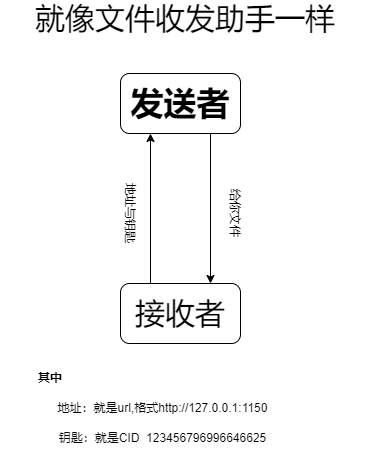

The diagram above was exported from draw.io. Its source (the exported page's mxGraphModel, read from the mxfile embedded in the PNG):
<mxGraphModel dx="1421" dy="824" grid="1" gridSize="10" guides="1" tooltips="1" connect="1" arrows="1" fold="1" page="1" pageScale="1" pageWidth="827" pageHeight="1169" math="0" shadow="0">
  <root>
    <mxCell id="0" />
    <mxCell id="1" parent="0" />
    <mxCell id="qDtFejLQxGYn-5-0Bwjd-7" style="edgeStyle=orthogonalEdgeStyle;rounded=0;orthogonalLoop=1;jettySize=auto;html=1;exitX=0.75;exitY=1;exitDx=0;exitDy=0;entryX=0.75;entryY=0;entryDx=0;entryDy=0;fontSize=12;" edge="1" parent="1" source="qDtFejLQxGYn-5-0Bwjd-1" target="qDtFejLQxGYn-5-0Bwjd-3">
      <mxGeometry relative="1" as="geometry" />
    </mxCell>
    <mxCell id="qDtFejLQxGYn-5-0Bwjd-1" value="发送者" style="rounded=1;whiteSpace=wrap;html=1;fontStyle=1;fontSize=33;" vertex="1" parent="1">
      <mxGeometry x="280" y="190" width="120" height="60" as="geometry" />
    </mxCell>
    <mxCell id="qDtFejLQxGYn-5-0Bwjd-2" value="就像文件收发助手一样" style="text;html=1;strokeColor=none;fillColor=none;align=center;verticalAlign=middle;whiteSpace=wrap;rounded=0;fontSize=30;" vertex="1" parent="1">
      <mxGeometry x="160" y="120" width="370" height="30" as="geometry" />
    </mxCell>
    <mxCell id="qDtFejLQxGYn-5-0Bwjd-6" style="edgeStyle=orthogonalEdgeStyle;rounded=0;orthogonalLoop=1;jettySize=auto;html=1;exitX=0.25;exitY=0;exitDx=0;exitDy=0;entryX=0.25;entryY=1;entryDx=0;entryDy=0;fontSize=12;" edge="1" parent="1" source="qDtFejLQxGYn-5-0Bwjd-3" target="qDtFejLQxGYn-5-0Bwjd-1">
      <mxGeometry relative="1" as="geometry" />
    </mxCell>
    <mxCell id="qDtFejLQxGYn-5-0Bwjd-3" value="接收者" style="rounded=1;whiteSpace=wrap;html=1;fontSize=30;" vertex="1" parent="1">
      <mxGeometry x="280" y="400" width="120" height="60" as="geometry" />
    </mxCell>
    <mxCell id="qDtFejLQxGYn-5-0Bwjd-5" value="地址与钥匙" style="text;html=1;strokeColor=none;fillColor=none;align=center;verticalAlign=middle;whiteSpace=wrap;rounded=0;fontSize=12;rotation=90;" vertex="1" parent="1">
      <mxGeometry x="235" y="315" width="110" height="30" as="geometry" />
    </mxCell>
    <mxCell id="qDtFejLQxGYn-5-0Bwjd-8" value="给你文件" style="text;html=1;strokeColor=none;fillColor=none;align=center;verticalAlign=middle;whiteSpace=wrap;rounded=0;fontSize=12;rotation=90;" vertex="1" parent="1">
      <mxGeometry x="340" y="315" width="110" height="30" as="geometry" />
    </mxCell>
    <mxCell id="qDtFejLQxGYn-5-0Bwjd-9" value="其中" style="text;html=1;strokeColor=none;fillColor=none;align=center;verticalAlign=middle;whiteSpace=wrap;rounded=0;fontSize=12;fontStyle=1" vertex="1" parent="1">
      <mxGeometry x="180" y="480" width="60" height="30" as="geometry" />
    </mxCell>
    <mxCell id="qDtFejLQxGYn-5-0Bwjd-10" value="地址：就是url,格式http://127.0.0.1:1150" style="text;html=1;strokeColor=none;fillColor=none;align=center;verticalAlign=middle;whiteSpace=wrap;rounded=0;fontSize=12;" vertex="1" parent="1">
      <mxGeometry x="185" y="515" width="275" height="20" as="geometry" />
    </mxCell>
    <mxCell id="qDtFejLQxGYn-5-0Bwjd-11" value="钥匙：就是CID&amp;nbsp; 123456796996646625" style="text;html=1;strokeColor=none;fillColor=none;align=center;verticalAlign=middle;whiteSpace=wrap;rounded=0;fontSize=12;" vertex="1" parent="1">
      <mxGeometry x="185" y="545" width="275" height="20" as="geometry" />
    </mxCell>
  </root>
</mxGraphModel>